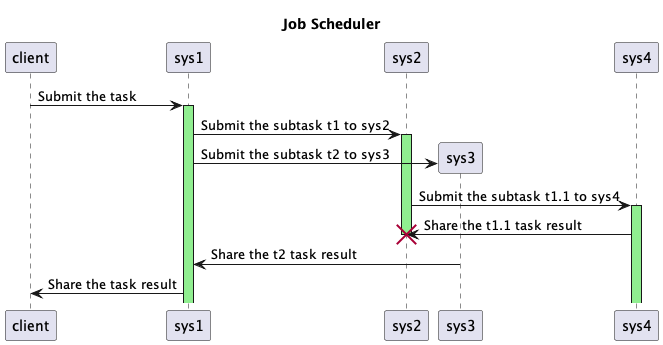

The diagram above was rendered by PlantUML. Its source (embedded in the PNG):
@startuml

title Job Scheduler

client -> sys1 ++ #lightgreen: Submit the task

sys1 -> sys2 ++ #lightgreen: Submit the subtask t1 to sys2

sys1 -> sys3 ** #lightgreen: Submit the subtask t2 to sys3

sys2 -> sys4 ++ #lightgreen: Submit the subtask t1.1 to sys4
sys2 <- sys4 !!: Share the t1.1 task result

sys1 <- sys3 -- : Share the t2 task result

sys1 -> client: Share the task result

@enduml